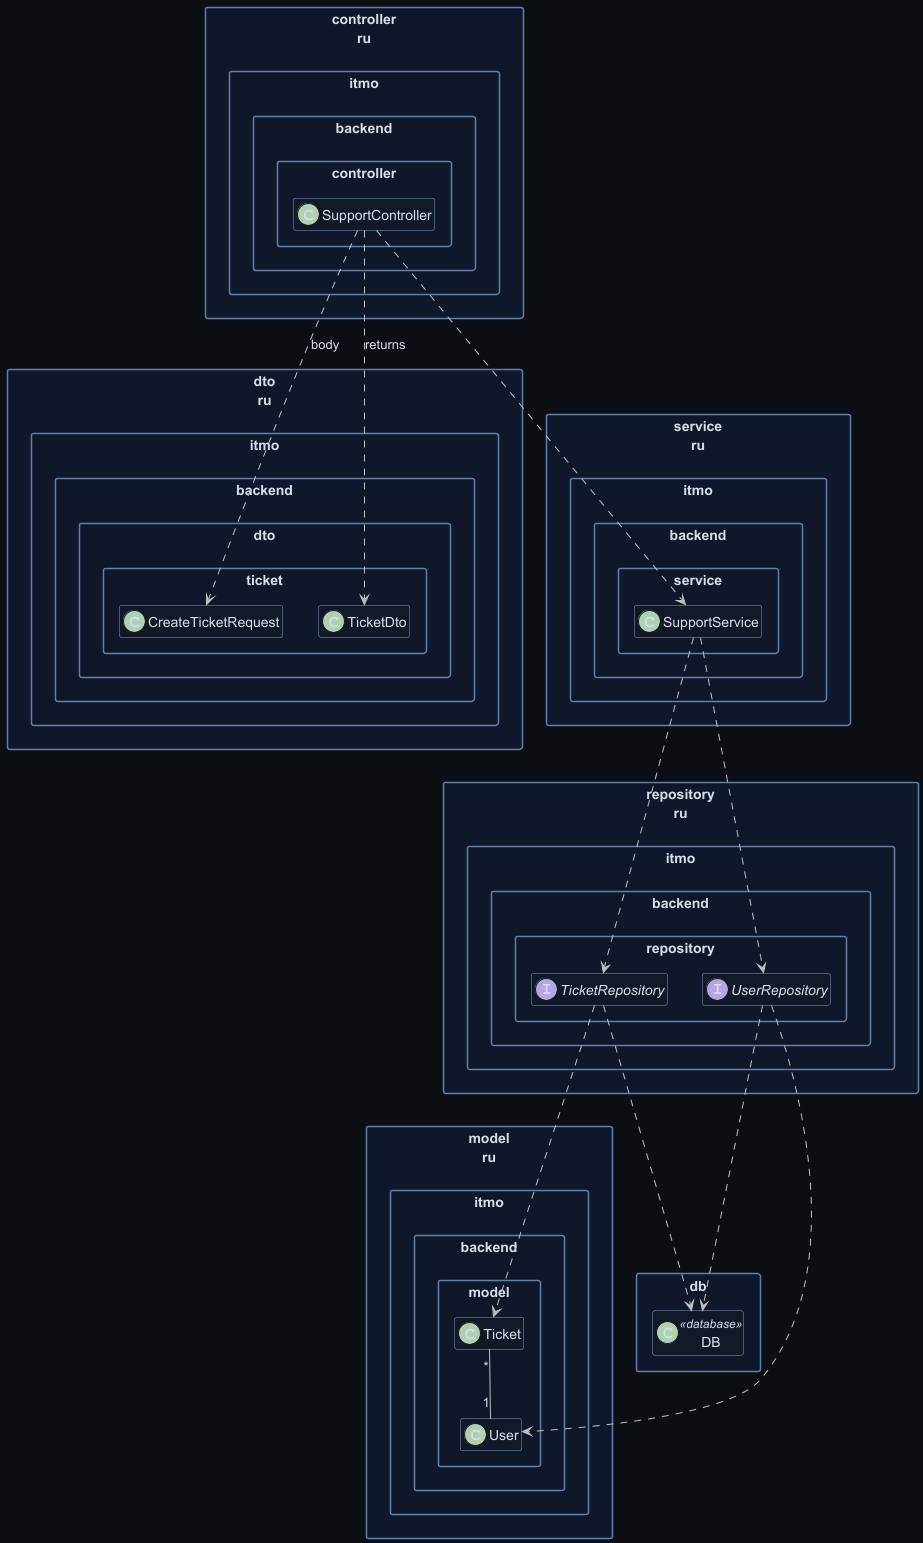

The diagram above was rendered by PlantUML. Its source (embedded in the PNG):
@startuml
skinparam backgroundColor #0b0f14
skinparam defaultFontColor #d8dee9
skinparam ArrowColor #c0c0c0
skinparam packageBorderColor #5e81ac
skinparam classBorderColor #81a1c1
skinparam classBackgroundColor #111827
skinparam packageBackgroundColor #0f172a
skinparam shadowing false
skinparam packageStyle rectangle
hide empty members

package "dto\nru.itmo.backend.dto.ticket" {
  class CreateTicketRequest
  class TicketDto
}

package "controller\nru.itmo.backend.controller" {
  class SupportController
}

package "service\nru.itmo.backend.service" {
  class SupportService
}

package "repository\nru.itmo.backend.repository" {
  interface TicketRepository
  interface UserRepository
}

package "model\nru.itmo.backend.model" {
  class Ticket
  class User
}

package "db" {
  class DB <<database>>
}

SupportController ..> SupportService
SupportController ..> CreateTicketRequest : body
SupportController ..> TicketDto : returns

SupportService ..> TicketRepository
SupportService ..> UserRepository
TicketRepository ..> Ticket
UserRepository ..> User

TicketRepository ..> DB
UserRepository ..> DB

Ticket "*" -- "1" User

@enduml